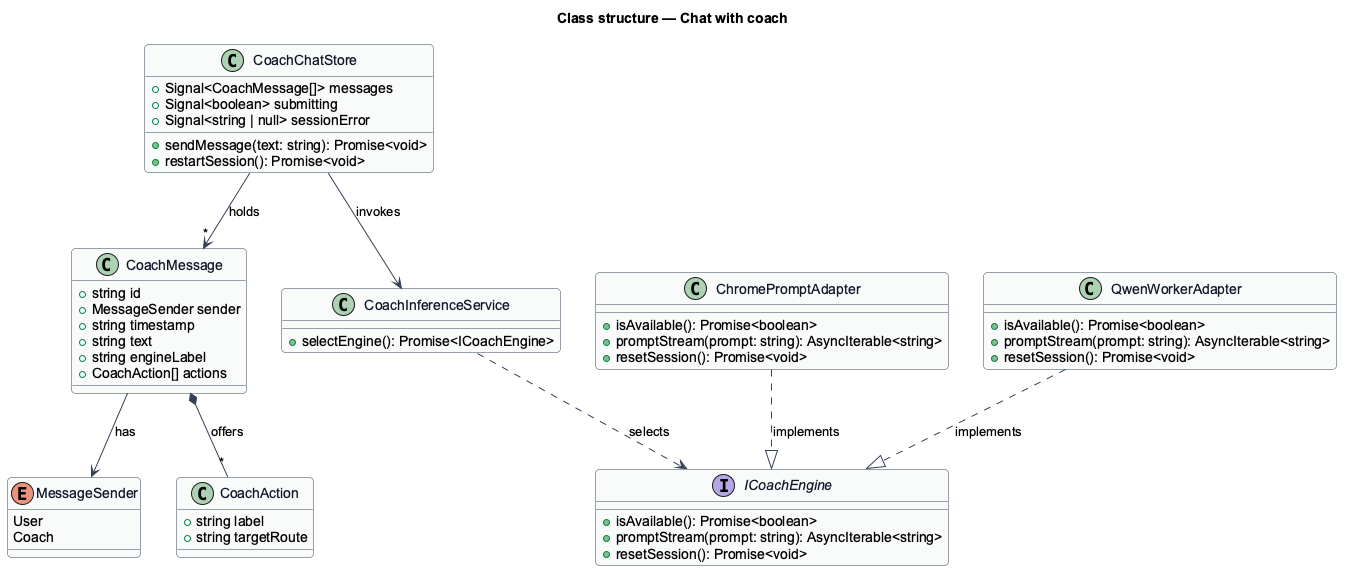

The diagram above was rendered by PlantUML. Its source (embedded in the PNG):
@startuml
skinparam backgroundColor #FFFFFF
skinparam shadowing false
skinparam roundcorner 8
skinparam defaultFontName Arial
skinparam ArrowColor #344054
skinparam class {
  BorderColor #344054
  FontColor #101828
  BackgroundColor #F9FAFB
}
title Class structure — Chat with coach

enum MessageSender {
  User
  Coach
}

class CoachAction {
  +string label
  +string targetRoute
}

class CoachMessage {
  +string id
  +MessageSender sender
  +string timestamp
  +string text
  +string engineLabel
  +CoachAction[] actions
}

interface ICoachEngine {
  +isAvailable(): Promise<boolean>
  +promptStream(prompt: string): AsyncIterable<string>
  +resetSession(): Promise<void>
}

class ChromePromptAdapter {
  +isAvailable(): Promise<boolean>
  +promptStream(prompt: string): AsyncIterable<string>
  +resetSession(): Promise<void>
}

class QwenWorkerAdapter {
  +isAvailable(): Promise<boolean>
  +promptStream(prompt: string): AsyncIterable<string>
  +resetSession(): Promise<void>
}

class CoachInferenceService {
  +selectEngine(): Promise<ICoachEngine>
}

class CoachChatStore {
  +Signal<CoachMessage[]> messages
  +Signal<boolean> submitting
  +Signal<string | null> sessionError
  +sendMessage(text: string): Promise<void>
  +restartSession(): Promise<void>
}

ChromePromptAdapter ..|> ICoachEngine : implements
QwenWorkerAdapter ..|> ICoachEngine : implements
CoachInferenceService ..> ICoachEngine : selects
CoachChatStore --> CoachInferenceService : invokes
CoachChatStore --> "*" CoachMessage : holds
CoachMessage --> MessageSender : has
CoachMessage *-- "*" CoachAction : offers
@enduml